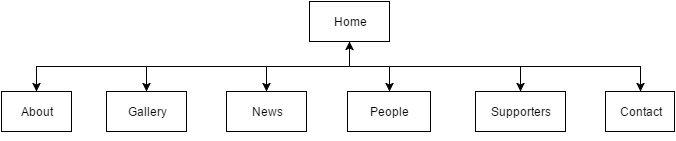

The diagram above was exported from draw.io. Its source (the exported page's mxGraphModel, read from the mxfile embedded in the PNG):
<mxGraphModel dx="1434" dy="718" grid="1" gridSize="10" guides="1" tooltips="1" connect="1" arrows="1" fold="1" page="1" pageScale="1" pageWidth="826" pageHeight="1169" background="#ffffff" math="0" shadow="0">
  <root>
    <mxCell id="0" />
    <mxCell id="1" parent="0" />
    <mxCell id="7" style="edgeStyle=orthogonalEdgeStyle;rounded=0;html=1;exitX=0.5;exitY=1;jettySize=auto;orthogonalLoop=1;" edge="1" parent="1" source="2">
      <mxGeometry relative="1" as="geometry">
        <mxPoint x="101" y="130" as="targetPoint" />
      </mxGeometry>
    </mxCell>
    <mxCell id="10" style="edgeStyle=orthogonalEdgeStyle;rounded=0;html=1;exitX=0.5;exitY=1;jettySize=auto;orthogonalLoop=1;entryX=0.5;entryY=0;" edge="1" parent="1" source="2" target="11">
      <mxGeometry relative="1" as="geometry">
        <mxPoint x="221" y="130" as="targetPoint" />
        <Array as="points">
          <mxPoint x="414" y="105" />
          <mxPoint x="211" y="105" />
        </Array>
      </mxGeometry>
    </mxCell>
    <mxCell id="12" style="edgeStyle=orthogonalEdgeStyle;rounded=0;html=1;exitX=0.5;exitY=1;jettySize=auto;orthogonalLoop=1;" edge="1" parent="1" source="2">
      <mxGeometry relative="1" as="geometry">
        <mxPoint x="331" y="130" as="targetPoint" />
        <Array as="points">
          <mxPoint x="454" y="105" />
          <mxPoint x="331" y="105" />
          <mxPoint x="331" y="130" />
        </Array>
      </mxGeometry>
    </mxCell>
    <mxCell id="16" style="edgeStyle=orthogonalEdgeStyle;rounded=0;html=1;exitX=0.5;exitY=1;jettySize=auto;orthogonalLoop=1;entryX=0.5;entryY=0;" edge="1" parent="1" source="2" target="17">
      <mxGeometry relative="1" as="geometry">
        <mxPoint x="571" y="130" as="targetPoint" />
        <Array as="points">
          <mxPoint x="414" y="105" />
          <mxPoint x="585" y="105" />
        </Array>
      </mxGeometry>
    </mxCell>
    <mxCell id="19" style="edgeStyle=orthogonalEdgeStyle;rounded=0;html=1;exitX=0.5;exitY=1;entryX=0.5;entryY=0;jettySize=auto;orthogonalLoop=1;" edge="1" parent="1" source="2" target="18">
      <mxGeometry relative="1" as="geometry" />
    </mxCell>
    <mxCell id="20" style="edgeStyle=orthogonalEdgeStyle;rounded=0;html=1;exitX=0.5;exitY=1;jettySize=auto;orthogonalLoop=1;" edge="1" parent="1" source="2" target="4">
      <mxGeometry relative="1" as="geometry" />
    </mxCell>
    <mxCell id="2" value="Home" style="whiteSpace=wrap;html=1;" vertex="1" parent="1">
      <mxGeometry x="374" y="40" width="80" height="40" as="geometry" />
    </mxCell>
    <mxCell id="4" value="People" style="whiteSpace=wrap;html=1;" vertex="1" parent="1">
      <mxGeometry x="412" y="130" width="83" height="40" as="geometry" />
    </mxCell>
    <mxCell id="27" style="edgeStyle=orthogonalEdgeStyle;rounded=0;html=1;exitX=0.5;exitY=0;entryX=0.5;entryY=1;jettySize=auto;orthogonalLoop=1;" edge="1" parent="1" source="9" target="2">
      <mxGeometry relative="1" as="geometry" />
    </mxCell>
    <mxCell id="9" value="About" style="whiteSpace=wrap;html=1;" vertex="1" parent="1">
      <mxGeometry x="66" y="130" width="70" height="40" as="geometry" />
    </mxCell>
    <mxCell id="11" value="Gallery" style="whiteSpace=wrap;html=1;" vertex="1" parent="1">
      <mxGeometry x="171" y="130" width="80" height="40" as="geometry" />
    </mxCell>
    <mxCell id="13" value="News" style="whiteSpace=wrap;html=1;" vertex="1" parent="1">
      <mxGeometry x="291" y="130" width="80" height="40" as="geometry" />
    </mxCell>
    <mxCell id="17" value="Supporters" style="whiteSpace=wrap;html=1;" vertex="1" parent="1">
      <mxGeometry x="540" y="130" width="90" height="40" as="geometry" />
    </mxCell>
    <mxCell id="18" value="Contact" style="whiteSpace=wrap;html=1;" vertex="1" parent="1">
      <mxGeometry x="670" y="130" width="69" height="40" as="geometry" />
    </mxCell>
    <mxCell id="21" style="edgeStyle=orthogonalEdgeStyle;rounded=0;html=1;exitX=0.25;exitY=1;entryX=0.25;entryY=1;jettySize=auto;orthogonalLoop=1;" edge="1" parent="1" source="9" target="9">
      <mxGeometry relative="1" as="geometry" />
    </mxCell>
  </root>
</mxGraphModel>